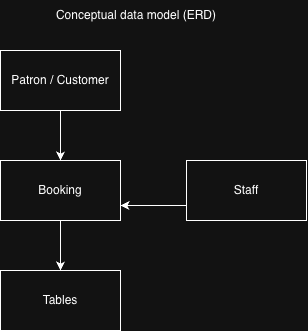

The diagram above was exported from draw.io. Its source (the exported page's mxGraphModel, read from the mxfile embedded in the PNG):
<mxGraphModel dx="1267" dy="772" grid="1" gridSize="10" guides="1" tooltips="1" connect="1" arrows="1" fold="1" page="1" pageScale="1" pageWidth="827" pageHeight="1169" math="0" shadow="0">
  <root>
    <mxCell id="0" />
    <mxCell id="1" parent="0" />
    <mxCell id="m7Y3M9hd1ZakHJNnSFZq-1" parent="1" style="rounded=0;whiteSpace=wrap;html=1;" value="Patron / Customer" vertex="1">
      <mxGeometry height="60" width="120" x="294" y="130" as="geometry" />
    </mxCell>
    <mxCell id="m7Y3M9hd1ZakHJNnSFZq-2" parent="1" style="rounded=0;whiteSpace=wrap;html=1;" value="Booking" vertex="1">
      <mxGeometry height="60" width="120" x="294" y="240" as="geometry" />
    </mxCell>
    <mxCell id="m7Y3M9hd1ZakHJNnSFZq-3" parent="1" style="rounded=0;whiteSpace=wrap;html=1;" value="Tables" vertex="1">
      <mxGeometry height="60" width="120" x="294" y="350" as="geometry" />
    </mxCell>
    <mxCell id="m7Y3M9hd1ZakHJNnSFZq-4" edge="1" parent="1" source="m7Y3M9hd1ZakHJNnSFZq-1" style="endArrow=classic;html=1;rounded=0;exitX=0.5;exitY=1;exitDx=0;exitDy=0;" target="m7Y3M9hd1ZakHJNnSFZq-2" value="">
      <mxGeometry height="50" relative="1" width="50" as="geometry">
        <mxPoint x="390" y="400" as="sourcePoint" />
        <mxPoint x="440" y="350" as="targetPoint" />
      </mxGeometry>
    </mxCell>
    <mxCell id="m7Y3M9hd1ZakHJNnSFZq-6" parent="1" style="rounded=0;whiteSpace=wrap;html=1;" value="Staff" vertex="1">
      <mxGeometry height="60" width="120" x="480" y="240" as="geometry" />
    </mxCell>
    <mxCell id="m7Y3M9hd1ZakHJNnSFZq-7" edge="1" parent="1" source="m7Y3M9hd1ZakHJNnSFZq-6" style="endArrow=classic;html=1;rounded=0;exitX=0;exitY=0.75;exitDx=0;exitDy=0;entryX=1;entryY=0.75;entryDx=0;entryDy=0;" target="m7Y3M9hd1ZakHJNnSFZq-2" value="">
      <mxGeometry height="50" relative="1" width="50" as="geometry">
        <mxPoint x="360" y="270" as="sourcePoint" />
        <mxPoint x="410" y="220" as="targetPoint" />
      </mxGeometry>
    </mxCell>
    <mxCell id="m7Y3M9hd1ZakHJNnSFZq-9" edge="1" parent="1" source="m7Y3M9hd1ZakHJNnSFZq-2" style="endArrow=classic;html=1;rounded=0;entryX=0.5;entryY=0;entryDx=0;entryDy=0;exitX=0.5;exitY=1;exitDx=0;exitDy=0;" target="m7Y3M9hd1ZakHJNnSFZq-3" value="">
      <mxGeometry height="50" relative="1" width="50" as="geometry">
        <mxPoint x="410" y="330" as="sourcePoint" />
        <mxPoint x="410" y="220" as="targetPoint" />
      </mxGeometry>
    </mxCell>
    <mxCell id="m7Y3M9hd1ZakHJNnSFZq-10" parent="1" style="rounded=0;whiteSpace=wrap;html=1;strokeColor=none;" value="Conceptual data model (ERD)" vertex="1">
      <mxGeometry height="30" width="240" x="310" y="80" as="geometry" />
    </mxCell>
  </root>
</mxGraphModel>